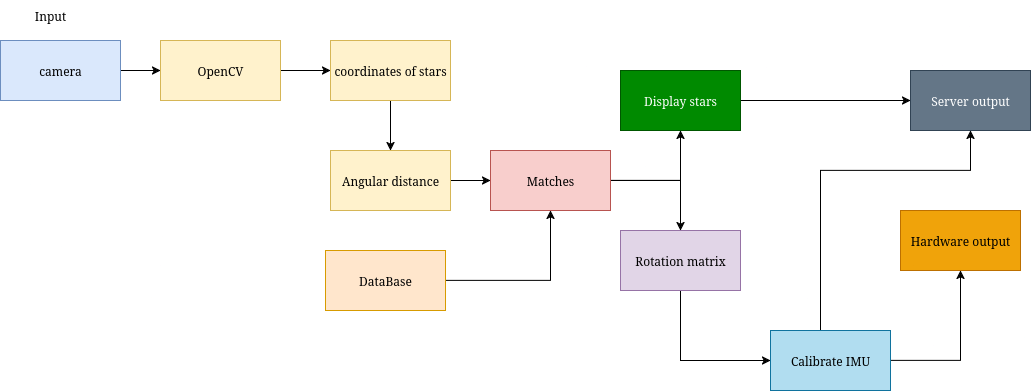

The diagram above was exported from draw.io. Its source (the exported page's mxGraphModel, read from the mxfile embedded in the PNG):
<mxGraphModel dx="1090" dy="604" grid="1" gridSize="10" guides="1" tooltips="1" connect="1" arrows="1" fold="1" page="1" pageScale="1" pageWidth="850" pageHeight="1100" math="0" shadow="0">
  <root>
    <mxCell id="0" />
    <mxCell id="1" parent="0" />
    <mxCell id="JNIEJ39wFMcPzSwYh-ko-4" style="edgeStyle=orthogonalEdgeStyle;rounded=0;orthogonalLoop=1;jettySize=auto;html=1;" edge="1" parent="1" source="JNIEJ39wFMcPzSwYh-ko-1" target="JNIEJ39wFMcPzSwYh-ko-3">
      <mxGeometry relative="1" as="geometry" />
    </mxCell>
    <mxCell id="JNIEJ39wFMcPzSwYh-ko-1" value="camera" style="rounded=0;whiteSpace=wrap;html=1;fillColor=#dae8fc;strokeColor=#6c8ebf;" vertex="1" parent="1">
      <mxGeometry x="40" y="100" width="120" height="60" as="geometry" />
    </mxCell>
    <mxCell id="JNIEJ39wFMcPzSwYh-ko-6" style="edgeStyle=orthogonalEdgeStyle;rounded=0;orthogonalLoop=1;jettySize=auto;html=1;" edge="1" parent="1" source="JNIEJ39wFMcPzSwYh-ko-3" target="JNIEJ39wFMcPzSwYh-ko-5">
      <mxGeometry relative="1" as="geometry" />
    </mxCell>
    <mxCell id="JNIEJ39wFMcPzSwYh-ko-3" value="&lt;div&gt;OpenCV&lt;/div&gt;" style="rounded=0;whiteSpace=wrap;html=1;fillColor=#fff2cc;strokeColor=#d6b656;" vertex="1" parent="1">
      <mxGeometry x="200" y="100" width="120" height="60" as="geometry" />
    </mxCell>
    <mxCell id="JNIEJ39wFMcPzSwYh-ko-17" style="edgeStyle=orthogonalEdgeStyle;rounded=0;orthogonalLoop=1;jettySize=auto;html=1;" edge="1" parent="1" source="JNIEJ39wFMcPzSwYh-ko-5" target="JNIEJ39wFMcPzSwYh-ko-7">
      <mxGeometry relative="1" as="geometry" />
    </mxCell>
    <mxCell id="JNIEJ39wFMcPzSwYh-ko-5" value="coordinates of stars" style="rounded=0;whiteSpace=wrap;html=1;fillColor=#fff2cc;strokeColor=#d6b656;" vertex="1" parent="1">
      <mxGeometry x="370" y="100" width="120" height="60" as="geometry" />
    </mxCell>
    <mxCell id="JNIEJ39wFMcPzSwYh-ko-11" style="edgeStyle=orthogonalEdgeStyle;rounded=0;orthogonalLoop=1;jettySize=auto;html=1;" edge="1" parent="1" source="JNIEJ39wFMcPzSwYh-ko-7" target="JNIEJ39wFMcPzSwYh-ko-8">
      <mxGeometry relative="1" as="geometry" />
    </mxCell>
    <mxCell id="JNIEJ39wFMcPzSwYh-ko-7" value="Angular distance" style="rounded=0;whiteSpace=wrap;html=1;fillColor=#fff2cc;strokeColor=#d6b656;" vertex="1" parent="1">
      <mxGeometry x="370" y="210" width="120" height="60" as="geometry" />
    </mxCell>
    <mxCell id="JNIEJ39wFMcPzSwYh-ko-14" style="edgeStyle=orthogonalEdgeStyle;rounded=0;orthogonalLoop=1;jettySize=auto;html=1;entryX=0.5;entryY=1;entryDx=0;entryDy=0;" edge="1" parent="1" source="JNIEJ39wFMcPzSwYh-ko-8" target="JNIEJ39wFMcPzSwYh-ko-9">
      <mxGeometry relative="1" as="geometry" />
    </mxCell>
    <mxCell id="JNIEJ39wFMcPzSwYh-ko-16" style="edgeStyle=orthogonalEdgeStyle;rounded=0;orthogonalLoop=1;jettySize=auto;html=1;" edge="1" parent="1" source="JNIEJ39wFMcPzSwYh-ko-8" target="JNIEJ39wFMcPzSwYh-ko-15">
      <mxGeometry relative="1" as="geometry" />
    </mxCell>
    <mxCell id="JNIEJ39wFMcPzSwYh-ko-8" value="Matches" style="rounded=0;whiteSpace=wrap;html=1;fillColor=#f8cecc;strokeColor=#b85450;" vertex="1" parent="1">
      <mxGeometry x="530" y="210" width="120" height="60" as="geometry" />
    </mxCell>
    <mxCell id="JNIEJ39wFMcPzSwYh-ko-28" style="edgeStyle=orthogonalEdgeStyle;rounded=0;orthogonalLoop=1;jettySize=auto;html=1;" edge="1" parent="1" source="JNIEJ39wFMcPzSwYh-ko-9" target="JNIEJ39wFMcPzSwYh-ko-26">
      <mxGeometry relative="1" as="geometry" />
    </mxCell>
    <mxCell id="JNIEJ39wFMcPzSwYh-ko-9" value="Display stars" style="rounded=0;whiteSpace=wrap;html=1;fillColor=#008a00;strokeColor=#005700;fontColor=#ffffff;" vertex="1" parent="1">
      <mxGeometry x="660" y="130" width="120" height="60" as="geometry" />
    </mxCell>
    <mxCell id="JNIEJ39wFMcPzSwYh-ko-13" style="edgeStyle=orthogonalEdgeStyle;rounded=0;orthogonalLoop=1;jettySize=auto;html=1;" edge="1" parent="1" source="JNIEJ39wFMcPzSwYh-ko-12" target="JNIEJ39wFMcPzSwYh-ko-8">
      <mxGeometry relative="1" as="geometry" />
    </mxCell>
    <mxCell id="JNIEJ39wFMcPzSwYh-ko-12" value="DataBase" style="rounded=0;whiteSpace=wrap;html=1;fillColor=#ffe6cc;strokeColor=#d79b00;" vertex="1" parent="1">
      <mxGeometry x="365" y="310" width="120" height="60" as="geometry" />
    </mxCell>
    <mxCell id="JNIEJ39wFMcPzSwYh-ko-29" style="edgeStyle=orthogonalEdgeStyle;rounded=0;orthogonalLoop=1;jettySize=auto;html=1;entryX=0;entryY=0.5;entryDx=0;entryDy=0;" edge="1" parent="1" source="JNIEJ39wFMcPzSwYh-ko-15" target="JNIEJ39wFMcPzSwYh-ko-20">
      <mxGeometry relative="1" as="geometry">
        <Array as="points">
          <mxPoint x="720" y="420" />
        </Array>
      </mxGeometry>
    </mxCell>
    <mxCell id="JNIEJ39wFMcPzSwYh-ko-15" value="Rotation matrix" style="rounded=0;whiteSpace=wrap;html=1;fillColor=#e1d5e7;strokeColor=#9673a6;" vertex="1" parent="1">
      <mxGeometry x="660" y="290" width="120" height="60" as="geometry" />
    </mxCell>
    <mxCell id="JNIEJ39wFMcPzSwYh-ko-18" value="&lt;div&gt;Input&lt;/div&gt;" style="text;html=1;align=center;verticalAlign=middle;whiteSpace=wrap;rounded=0;" vertex="1" parent="1">
      <mxGeometry x="60" y="60" width="60" height="30" as="geometry" />
    </mxCell>
    <mxCell id="JNIEJ39wFMcPzSwYh-ko-30" style="edgeStyle=orthogonalEdgeStyle;rounded=0;orthogonalLoop=1;jettySize=auto;html=1;" edge="1" parent="1" source="JNIEJ39wFMcPzSwYh-ko-20" target="JNIEJ39wFMcPzSwYh-ko-27">
      <mxGeometry relative="1" as="geometry" />
    </mxCell>
    <mxCell id="JNIEJ39wFMcPzSwYh-ko-31" style="edgeStyle=orthogonalEdgeStyle;rounded=0;orthogonalLoop=1;jettySize=auto;html=1;entryX=0.5;entryY=1;entryDx=0;entryDy=0;" edge="1" parent="1" source="JNIEJ39wFMcPzSwYh-ko-20" target="JNIEJ39wFMcPzSwYh-ko-26">
      <mxGeometry relative="1" as="geometry">
        <Array as="points">
          <mxPoint x="860" y="230" />
          <mxPoint x="1010" y="230" />
        </Array>
      </mxGeometry>
    </mxCell>
    <mxCell id="JNIEJ39wFMcPzSwYh-ko-20" value="Calibrate IMU" style="rounded=0;whiteSpace=wrap;html=1;fillColor=#b1ddf0;strokeColor=#10739e;" vertex="1" parent="1">
      <mxGeometry x="810" y="390" width="120" height="60" as="geometry" />
    </mxCell>
    <mxCell id="JNIEJ39wFMcPzSwYh-ko-26" value="Server output" style="rounded=0;whiteSpace=wrap;html=1;fillColor=#647687;fontColor=#ffffff;strokeColor=#314354;" vertex="1" parent="1">
      <mxGeometry x="950" y="130" width="120" height="60" as="geometry" />
    </mxCell>
    <mxCell id="JNIEJ39wFMcPzSwYh-ko-27" value="Hardware output" style="rounded=0;whiteSpace=wrap;html=1;fillColor=#f0a30a;fontColor=#000000;strokeColor=#BD7000;" vertex="1" parent="1">
      <mxGeometry x="940" y="270" width="120" height="60" as="geometry" />
    </mxCell>
  </root>
</mxGraphModel>